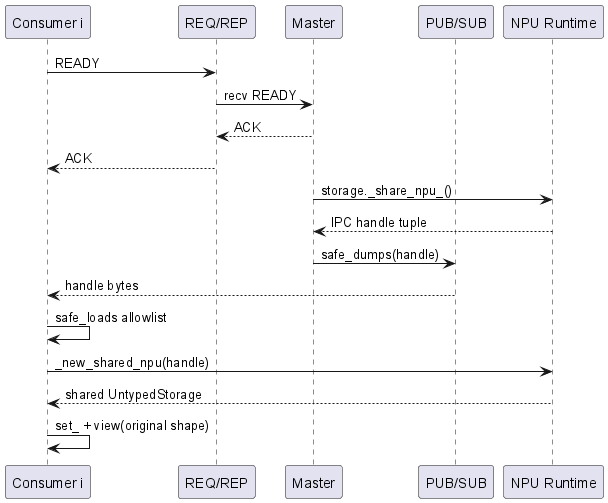

The diagram above was rendered by PlantUML. Its source (embedded in the PNG):
@startuml
participant "Consumer i" as C
participant "REQ/REP" as RR
participant "Master" as M
participant "PUB/SUB" as PS
participant "NPU Runtime" as N
C -> RR : READY
RR -> M : recv READY
M --> RR : ACK
RR --> C : ACK
M -> N : storage._share_npu_()
N --> M : IPC handle tuple
M -> PS : safe_dumps(handle)
PS --> C : handle bytes
C -> C : safe_loads allowlist
C -> N : _new_shared_npu(handle)
N --> C : shared UntypedStorage
C -> C : set_ + view(original shape)
@enduml